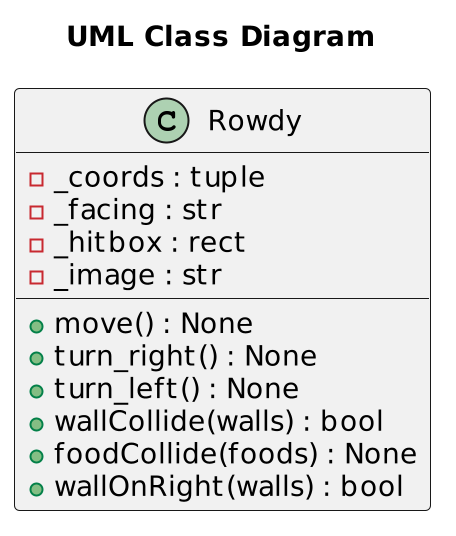

The diagram above was rendered by PlantUML. Its source (embedded in the PNG):
@startuml
scale 2
title "UML Class Diagram"
class Rowdy {
  -_coords : tuple
  -_facing : str
  -_hitbox : rect
  -_image : str
  +move() : None
  +turn_right() : None
  +turn_left() : None
  +wallCollide(walls) : bool
  +foodCollide(foods) : None
  +wallOnRight(walls) : bool
}
@enduml